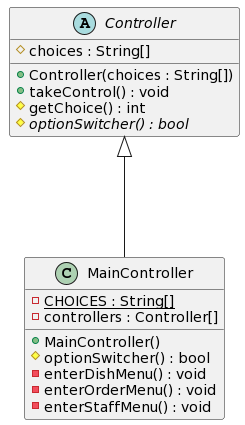

The diagram above was rendered by PlantUML. Its source (embedded in the PNG):
@startuml
abstract class Controller {
#choices : String[]
+Controller(choices : String[])
+takeControl() : void
#getChoice() : int
#{abstract}optionSwitcher() : bool
}

class MainController {
-{static}CHOICES : String[]
-controllers : Controller[]
+MainController()
#optionSwitcher() : bool
-enterDishMenu() : void
-enterOrderMenu() : void
-enterStaffMenu() : void
}

Controller <|--- MainController
@enduml